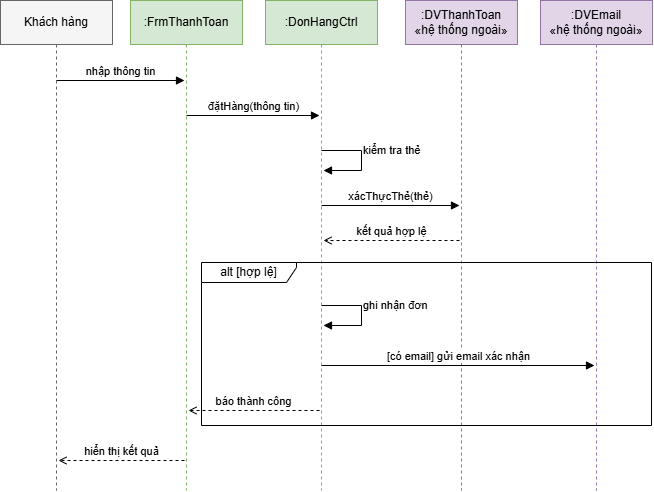

The diagram above was exported from draw.io. Its source (the exported page's mxGraphModel, read from the mxfile embedded in the PNG):
<mxGraphModel dx="1493" dy="764" grid="1" gridSize="10" guides="1" tooltips="1" connect="1" arrows="1" fold="1" page="1" pageScale="1" pageWidth="850" pageHeight="1100" math="0" shadow="0">
  <root>
    <mxCell id="0" />
    <mxCell id="1" parent="0" />
    <mxCell id="l1" parent="1" style="shape=umlLifeline;perimeter=lifelinePerimeter;whiteSpace=wrap;html=1;container=0;dropTarget=0;collapsible=0;recursiveResize=0;outlineConnect=0;portConstraint=eastwest;size=44;fillColor=#f5f5f5;strokeColor=#666666;" value="Khách hàng" vertex="1">
      <mxGeometry height="490" width="112" x="14" y="20" as="geometry" />
    </mxCell>
    <mxCell id="l2" parent="1" style="shape=umlLifeline;perimeter=lifelinePerimeter;whiteSpace=wrap;html=1;container=0;dropTarget=0;collapsible=0;recursiveResize=0;outlineConnect=0;portConstraint=eastwest;size=44;fillColor=#d5e8d4;strokeColor=#82b366;" value=":FrmThanhToan" vertex="1">
      <mxGeometry height="490" width="112" x="144" y="20" as="geometry" />
    </mxCell>
    <mxCell id="l3" parent="1" style="shape=umlLifeline;perimeter=lifelinePerimeter;whiteSpace=wrap;html=1;container=0;dropTarget=0;collapsible=0;recursiveResize=0;outlineConnect=0;portConstraint=eastwest;size=44;fillColor=#d5e8d4;strokeColor=#82b366;" value=":DonHangCtrl" vertex="1">
      <mxGeometry height="490" width="112" x="279" y="20" as="geometry" />
    </mxCell>
    <mxCell id="l4" parent="1" style="shape=umlLifeline;perimeter=lifelinePerimeter;whiteSpace=wrap;html=1;container=0;dropTarget=0;collapsible=0;recursiveResize=0;outlineConnect=0;portConstraint=eastwest;size=44;fillColor=#e1d5e7;strokeColor=#9673a6;" value=":DVThanhToan&lt;br&gt;«hệ thống ngoài»" vertex="1">
      <mxGeometry height="490" width="112" x="419" y="20" as="geometry" />
    </mxCell>
    <mxCell id="l5" parent="1" style="shape=umlLifeline;perimeter=lifelinePerimeter;whiteSpace=wrap;html=1;container=0;dropTarget=0;collapsible=0;recursiveResize=0;outlineConnect=0;portConstraint=eastwest;size=44;fillColor=#e1d5e7;strokeColor=#9673a6;" value=":DVEmail&lt;br&gt;«hệ thống ngoài»" vertex="1">
      <mxGeometry height="490" width="112" x="554" y="20" as="geometry" />
    </mxCell>
    <mxCell id="alt" parent="1" style="shape=umlFrame;whiteSpace=wrap;html=1;pointerEvents=0;width=95;height=20;fillColor=none;" value="alt [hợp lệ]" vertex="1">
      <mxGeometry height="163" width="450" x="215" y="282" as="geometry" />
    </mxCell>
    <mxCell id="m1" edge="1" parent="1" style="html=1;verticalAlign=bottom;endArrow=block;curved=0;rounded=0;" value="nhập thông tin">
      <mxGeometry relative="1" as="geometry">
        <mxPoint x="70" y="100" as="sourcePoint" />
        <mxPoint x="198" y="100" as="targetPoint" />
      </mxGeometry>
    </mxCell>
    <mxCell id="m2" edge="1" parent="1" style="html=1;verticalAlign=bottom;endArrow=block;curved=0;rounded=0;" value="đặtHàng(thông tin)">
      <mxGeometry relative="1" as="geometry">
        <mxPoint x="200" y="135" as="sourcePoint" />
        <mxPoint x="333" y="135" as="targetPoint" />
      </mxGeometry>
    </mxCell>
    <mxCell id="m3" edge="1" parent="1" style="html=1;verticalAlign=bottom;endArrow=block;curved=0;rounded=0;align=left;" value="kiểm tra thẻ">
      <mxGeometry relative="1" as="geometry">
        <Array as="points">
          <mxPoint x="375" y="170" />
          <mxPoint x="375" y="190" />
        </Array>
        <mxPoint x="335" y="170" as="sourcePoint" />
        <mxPoint x="337" y="190" as="targetPoint" />
      </mxGeometry>
    </mxCell>
    <mxCell id="m4" edge="1" parent="1" style="html=1;verticalAlign=bottom;endArrow=block;curved=0;rounded=0;" value="xácThựcThẻ(thẻ)">
      <mxGeometry relative="1" as="geometry">
        <mxPoint x="335" y="225" as="sourcePoint" />
        <mxPoint x="473" y="225" as="targetPoint" />
      </mxGeometry>
    </mxCell>
    <mxCell id="m5" edge="1" parent="1" style="html=1;verticalAlign=bottom;endArrow=open;dashed=1;curved=0;rounded=0;" value="kết quả hợp lệ">
      <mxGeometry relative="1" as="geometry">
        <mxPoint x="473" y="260" as="sourcePoint" />
        <mxPoint x="337" y="260" as="targetPoint" />
      </mxGeometry>
    </mxCell>
    <mxCell id="m6" edge="1" parent="1" style="html=1;verticalAlign=bottom;endArrow=block;curved=0;rounded=0;align=left;" value="ghi nhận đơn">
      <mxGeometry relative="1" as="geometry">
        <Array as="points">
          <mxPoint x="375" y="325" />
          <mxPoint x="375" y="345" />
        </Array>
        <mxPoint x="335" y="325" as="sourcePoint" />
        <mxPoint x="337" y="345" as="targetPoint" />
      </mxGeometry>
    </mxCell>
    <mxCell id="m7" edge="1" parent="1" style="html=1;verticalAlign=bottom;endArrow=block;curved=0;rounded=0;" value="[có email] gửi email xác nhận">
      <mxGeometry relative="1" as="geometry">
        <mxPoint x="335" y="385" as="sourcePoint" />
        <mxPoint x="608" y="385" as="targetPoint" />
      </mxGeometry>
    </mxCell>
    <mxCell id="m8" edge="1" parent="1" style="html=1;verticalAlign=bottom;endArrow=open;dashed=1;curved=0;rounded=0;" value="báo thành công">
      <mxGeometry relative="1" as="geometry">
        <mxPoint x="333" y="430" as="sourcePoint" />
        <mxPoint x="202" y="430" as="targetPoint" />
      </mxGeometry>
    </mxCell>
    <mxCell id="m9" edge="1" parent="1" style="html=1;verticalAlign=bottom;endArrow=open;dashed=1;curved=0;rounded=0;" value="hiển thị kết quả">
      <mxGeometry relative="1" as="geometry">
        <mxPoint x="198" y="480" as="sourcePoint" />
        <mxPoint x="72" y="480" as="targetPoint" />
      </mxGeometry>
    </mxCell>
  </root>
</mxGraphModel>